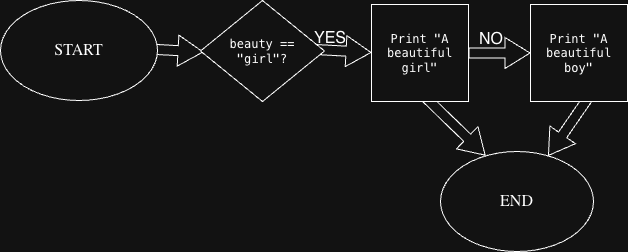

The diagram above was exported from draw.io. Its source (the exported page's mxGraphModel, read from the mxfile embedded in the PNG):
<mxGraphModel dx="1045" dy="1033" grid="0" gridSize="10" guides="1" tooltips="1" connect="1" arrows="1" fold="1" page="0" pageScale="1" pageWidth="827" pageHeight="1169" math="0" shadow="0">
  <root>
    <mxCell id="0" />
    <mxCell id="1" parent="0" />
    <mxCell id="XYaFv-m6vmF_OIvurzed-14" edge="1" parent="1" style="shape=flexArrow;endArrow=classic;html=1;rounded=0;fontSize=12;startSize=8;endSize=8;curved=1;entryX=0.294;entryY=0.04;entryDx=0;entryDy=0;entryPerimeter=0;" target="Yu_MXiSv8OEr-XNZ24m8-7" value="">
      <mxGeometry height="50" relative="1" width="50" as="geometry">
        <mxPoint x="327" y="63" as="sourcePoint" />
        <mxPoint x="305.5" y="136" as="targetPoint" />
      </mxGeometry>
    </mxCell>
    <mxCell id="XYaFv-m6vmF_OIvurzed-13" edge="1" parent="1" style="shape=flexArrow;endArrow=classic;html=1;rounded=0;fontSize=12;startSize=8;endSize=8;curved=1;" target="Yu_MXiSv8OEr-XNZ24m8-7" value="">
      <mxGeometry height="50" relative="1" width="50" as="geometry">
        <mxPoint x="497" y="65" as="sourcePoint" />
        <mxPoint x="422" y="106" as="targetPoint" />
      </mxGeometry>
    </mxCell>
    <mxCell id="XYaFv-m6vmF_OIvurzed-5" edge="1" parent="1" source="Yu_MXiSv8OEr-XNZ24m8-3" style="shape=flexArrow;endArrow=classic;html=1;rounded=0;fontSize=12;startSize=8;endSize=8;curved=1;" target="Yu_MXiSv8OEr-XNZ24m8-6" value="">
      <mxGeometry height="50" relative="1" width="50" as="geometry">
        <mxPoint x="381" y="19.5" as="sourcePoint" />
        <mxPoint x="437" y="22.5" as="targetPoint" />
      </mxGeometry>
    </mxCell>
    <mxCell id="XYaFv-m6vmF_OIvurzed-4" edge="1" parent="1" style="shape=flexArrow;endArrow=classic;html=1;rounded=0;fontSize=12;startSize=8;endSize=8;curved=1;" value="">
      <mxGeometry height="50" relative="1" width="50" as="geometry">
        <mxPoint x="222" y="20" as="sourcePoint" />
        <mxPoint x="278" y="23" as="targetPoint" />
      </mxGeometry>
    </mxCell>
    <mxCell id="Yu_MXiSv8OEr-XNZ24m8-8" edge="1" parent="1" style="shape=flexArrow;endArrow=classic;html=1;rounded=0;fontSize=12;startSize=8;endSize=8;curved=1;" value="">
      <mxGeometry height="50" relative="1" width="50" as="geometry">
        <mxPoint x="54" y="19.5" as="sourcePoint" />
        <mxPoint x="110" y="22.5" as="targetPoint" />
      </mxGeometry>
    </mxCell>
    <mxCell id="Yu_MXiSv8OEr-XNZ24m8-1" parent="1" style="ellipse;whiteSpace=wrap;html=1;" value="&lt;span style=&quot;caret-color: rgb(255, 255, 255); font-family: -webkit-standard; font-size: medium; text-align: start;&quot;&gt;START&lt;/span&gt;" vertex="1">
      <mxGeometry height="100" width="157" x="-93" y="-29" as="geometry" />
    </mxCell>
    <mxCell id="Yu_MXiSv8OEr-XNZ24m8-2" parent="1" style="rhombus;whiteSpace=wrap;html=1;" value="&lt;code class=&quot;bg-text-200/5 border border-0.5 border-border-300 text-danger-000 whitespace-pre-wrap rounded-[0.4rem] px-1 py-px text-[0.9rem]&quot; style=&quot;caret-color: rgb(255, 255, 255); text-align: start; text-decoration-thickness: auto; text-decoration-style: solid;&quot;&gt;beauty == &quot;girl&quot;?&lt;/code&gt;" vertex="1">
      <mxGeometry height="101" width="124" x="107" y="-29" as="geometry" />
    </mxCell>
    <mxCell id="Yu_MXiSv8OEr-XNZ24m8-3" parent="1" style="whiteSpace=wrap;html=1;aspect=fixed;" value="&lt;code class=&quot;bg-text-200/5 border border-0.5 border-border-300 text-danger-000 whitespace-pre-wrap rounded-[0.4rem] px-1 py-px text-[0.9rem]&quot; style=&quot;caret-color: rgb(255, 255, 255); text-align: start; text-decoration-thickness: auto; text-decoration-style: solid;&quot;&gt;Print &quot;A beautiful girl&quot;&lt;/code&gt;" vertex="1">
      <mxGeometry height="97" width="97" x="278" y="-25" as="geometry" />
    </mxCell>
    <mxCell id="Yu_MXiSv8OEr-XNZ24m8-6" parent="1" style="whiteSpace=wrap;html=1;aspect=fixed;" value="&lt;code class=&quot;bg-text-200/5 border border-0.5 border-border-300 text-danger-000 whitespace-pre-wrap rounded-[0.4rem] px-1 py-px text-[0.9rem]&quot; style=&quot;caret-color: rgb(255, 255, 255); text-align: start; text-decoration-thickness: auto; text-decoration-style: solid;&quot;&gt;Print &quot;A beautiful boy&quot;&lt;/code&gt;" vertex="1">
      <mxGeometry height="97" width="97" x="437" y="-25" as="geometry" />
    </mxCell>
    <mxCell id="Yu_MXiSv8OEr-XNZ24m8-7" parent="1" style="ellipse;whiteSpace=wrap;html=1;" value="&lt;div style=&quot;text-align: start;&quot;&gt;&lt;span style=&quot;background-color: transparent; color: light-dark(rgb(0, 0, 0), rgb(255, 255, 255)); caret-color: rgb(18, 18, 18);&quot;&gt;&lt;font face=&quot;-webkit-standard&quot; size=&quot;3&quot;&gt;END&lt;/font&gt;&lt;/span&gt;&lt;/div&gt;" vertex="1">
      <mxGeometry height="100" width="153" x="347" y="122" as="geometry" />
    </mxCell>
    <mxCell id="XYaFv-m6vmF_OIvurzed-6" parent="1" style="text;html=1;whiteSpace=wrap;strokeColor=none;fillColor=none;align=center;verticalAlign=middle;rounded=0;fontSize=16;" value="&lt;div&gt;YES&lt;div&gt;&lt;br&gt;&lt;/div&gt;&lt;/div&gt;" vertex="1">
      <mxGeometry height="30" width="60" x="207" y="4" as="geometry" />
    </mxCell>
    <mxCell id="XYaFv-m6vmF_OIvurzed-9" parent="1" style="text;html=1;whiteSpace=wrap;strokeColor=none;fillColor=none;align=center;verticalAlign=middle;rounded=0;fontSize=16;" value="NO" vertex="1">
      <mxGeometry height="29" width="58" x="369" y="-5" as="geometry" />
    </mxCell>
  </root>
</mxGraphModel>